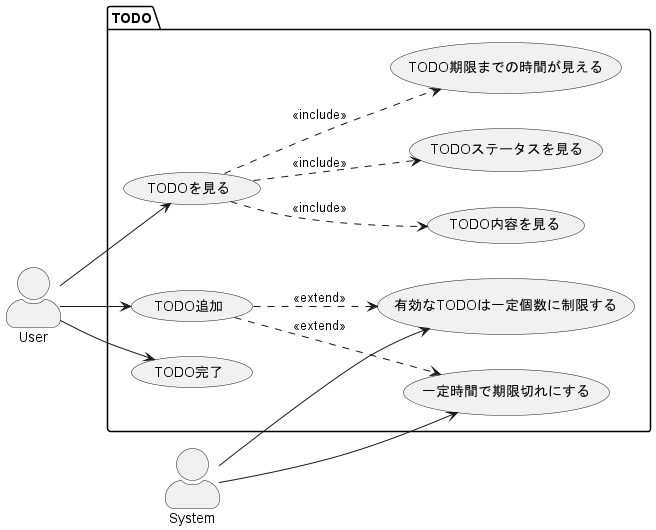

The diagram above was rendered by PlantUML. Its source (embedded in the PNG):
@startuml
skinparam actorStyle awesome
left to right direction
actor "User" as u
actor "System" as s
package TODO {
    usecase "TODO追加" as add
    usecase "TODOを見る" as view
    usecase "TODO完了" as done
    usecase "TODO内容を見る" as viewText
    usecase "TODOステータスを見る" as viewStatus
    usecase "TODO期限までの時間が見える" as viewDate

    usecase "一定時間で期限切れにする" as expire
    usecase "有効なTODOは一定個数に制限する" as limit
}

u --> add
u --> view
view ..> viewText : <<include>>
view ..> viewStatus : <<include>>
view ..> viewDate : <<include>>
u --> done

add ..> expire : <<extend>>
add ..> limit : <<extend>>
s --> expire
s --> limit
@enduml